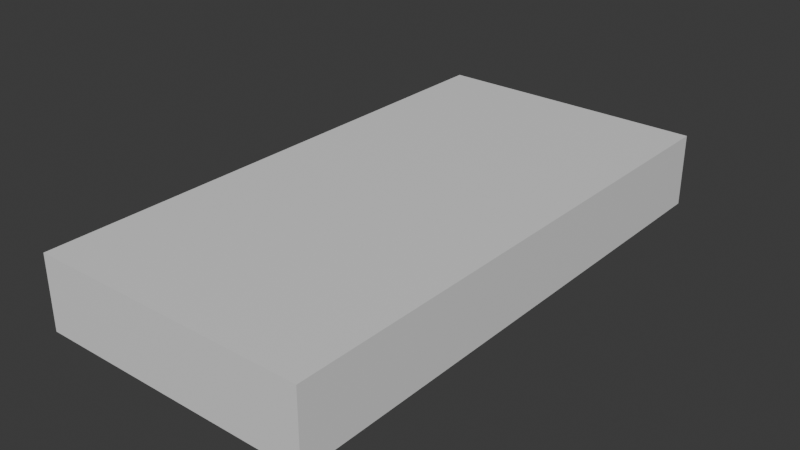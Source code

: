 # Source: 3dcase.blend  (saved by Blender 4.5.90; exported with 4.5.12 LTS)
import bpy
from mathutils import Matrix  # noqa: F401  (used for matrix-valued properties, if any)

bpy.ops.wm.read_factory_settings(use_empty=True)
scene = bpy.context.scene
scene.name = 'Scene'

# ---- collections
col_collection = bpy.data.collections.new('Collection'); scene.collection.children.link(col_collection)

# ---- materials (node trees are filled in below, after node groups)
mat_material = bpy.data.materials.new('Material')
mat_material.alpha_threshold = 0.0
mat_material.roughness = 0.5
mat_material.line_color = (0.0, 0.0, 0.0, 1.0)

# ---- material node trees
mat_material.use_nodes = True; mat_material.node_tree.nodes.clear()
_N = mat_material.node_tree.nodes; _L = mat_material.node_tree.links
n0 = _N.new('ShaderNodeOutputMaterial'); n0.name = 'Material Output'; n0.location = (200, 100)
n1 = _N.new('ShaderNodeBsdfPrincipled'); n1.name = 'Principled BSDF'; n1.location = (-200, 100)
n1.inputs[3].default_value = 1.45
_L.new(n1.outputs[0], n0.inputs[0])
n0.is_active_output = True

# ---- world
world_world = bpy.data.worlds.new('World'); scene.world = world_world
world_world.use_nodes = True; world_world.node_tree.nodes.clear()
_N = world_world.node_tree.nodes; _L = world_world.node_tree.links
n0 = _N.new('ShaderNodeOutputWorld'); n0.name = 'World Output'; n0.location = (200, 100)
n1 = _N.new('ShaderNodeBackground'); n1.name = 'Background'; n1.location = (-200, 100)
n1.inputs[0].default_value = (0.05088, 0.05088, 0.05088, 1.0)
_L.new(n1.outputs[0], n0.inputs[0])
n0.is_active_output = True
world_world.color = (0.05088, 0.05088, 0.05088)
world_world.sun_shadow_jitter_overblur = 0.0

# ---- meshes
me_cube = bpy.data.meshes.new('Cube')
me_cube.from_pydata([(1.0, 1.0, 1.0), (1.0, 1.0, -1.0), (1.0, -1.0, 1.0), (1.0, -1.0, -1.0), (-1.0, 1.0, 1.0), (-1.0, 1.0, -1.0), (-1.0, -1.0, 1.0), (-1.0, -1.0, -1.0)], [], [(0, 4, 6, 2), (3, 2, 6, 7), (7, 6, 4, 5), (5, 1, 3, 7), (1, 0, 2, 3), (5, 4, 0, 1)])
_uv = me_cube.uv_layers.new(name='UVMap')
_uv.uv.foreach_set('vector', [0.625, 0.5, 0.875, 0.5, 0.875, 0.75, 0.625, 0.75, 0.375, 0.75, 0.625, 0.75, 0.625, 1.0, 0.375, 1.0, 0.375, 0.0, 0.625, 0.0, 0.625, 0.25, 0.375, 0.25, 0.125, 0.5, 0.375, 0.5, 0.375, 0.75, 0.125, 0.75, 0.375, 0.5, 0.625, 0.5, 0.625, 0.75, 0.375, 0.75, 0.375, 0.25, 0.625, 0.25, 0.625, 0.5, 0.375, 0.5])
me_cube.materials.append(mat_material)
me_cube.use_mirror_vertex_groups = False
me_cube.update()

# ---- objects
ob_cube = bpy.data.objects.new('Cube', me_cube)

# ---- transforms, parenting, visibility, modifiers, constraints
ob_cube.location = (0.0, 0.0, 0.0)
ob_cube.scale = (22.75, 44.38, 6.0)
ob_cube.lock_rotations_4d = False
ob_cube.empty_display_type = 'ARROWS'
ob_cube.lineart.crease_threshold = 0.0

# ---- collection membership
col_collection.objects.link(ob_cube)

# ---- scene / render settings (as saved in the file)
scene.frame_start = 1; scene.frame_end = 250; scene.frame_set(1)
scene.render.engine = 'BLENDER_EEVEE_NEXT'
scene.unit_settings.scale_length = 0.001
bpy.context.view_layer.update()

# ---- added for rendering (the .blend has no active camera and no usable light): camera, sun
cam_auto = bpy.data.cameras.new('AutoCamera')
cam_auto.lens = 50.0
cam_auto.sensor_width = 36.0
cam_auto.clip_end = 1631.12
ob_auto_camera = bpy.data.objects.new('AutoCamera', cam_auto)
scene.collection.objects.link(ob_auto_camera)
ob_auto_camera.location = (92.9416, -111.53, 74.3533)
ob_auto_camera.rotation_euler = (1.09748, -7.21219e-08, 0.694738)
scene.camera = ob_auto_camera
light_auto_sun = bpy.data.lights.new('AutoSun', 'SUN')
light_auto_sun.energy = 3.0
light_auto_sun.angle = 0.0523599
ob_auto_sun = bpy.data.objects.new('AutoSun', light_auto_sun)
scene.collection.objects.link(ob_auto_sun)
ob_auto_sun.rotation_euler = (0.872665, 0.174533, 0.523599)
bpy.context.view_layer.update()
